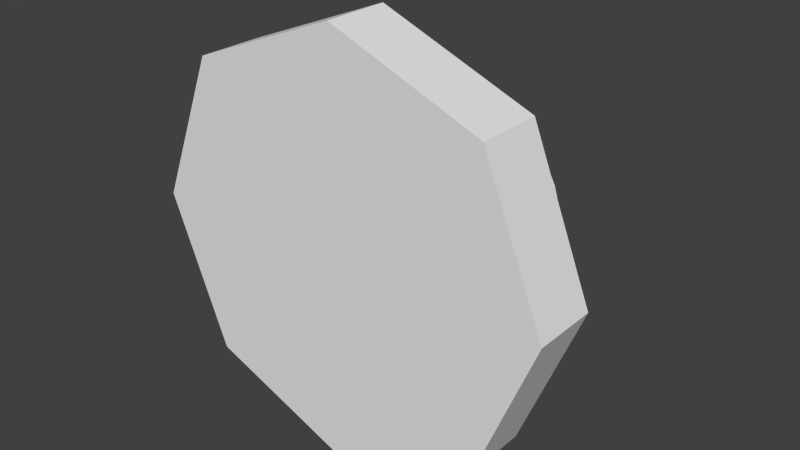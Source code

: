 # Source: Push_Button.blend  (saved by Blender 2.70.0; exported with 4.5.12 LTS)
import bpy
from mathutils import Matrix  # noqa: F401  (used for matrix-valued properties, if any)

bpy.ops.wm.read_factory_settings(use_empty=True)
scene = bpy.context.scene
scene.name = 'Scene'

# ---- collections
col_collection_1 = bpy.data.collections.new('Collection 1'); scene.collection.children.link(col_collection_1)
col_collection_2 = bpy.data.collections.new('Collection 2'); scene.collection.children.link(col_collection_2)

# ---- materials (node trees are filled in below, after node groups)
mat_soporte = bpy.data.materials.new('Soporte')
mat_soporte.alpha_threshold = 0.0
mat_soporte.use_transparent_shadow = False
mat_soporte.roughness = 0.5
mat_soporte.line_color = (0.0, 0.0, 0.0, 1.0)

# ---- material node trees

# ---- world
world_world = bpy.data.worlds.new('World'); scene.world = world_world
world_world.color = (0.05088, 0.05088, 0.05088)
world_world.use_sun_shadow = False
world_world.sun_shadow_jitter_overblur = 0.0
world_world.cycles.sampling_method = 'MANUAL'
world_world.cycles.sample_map_resolution = 256

# ---- meshes
me_plano = bpy.data.meshes.new('Plano')
me_plano.from_pydata([(1.199, -1.199, 0.5252), (-1.199, -1.199, 0.5252), (1.199, 1.199, 0.5252), (-1.199, 1.199, 0.5252), (2.771e-09, -1.678, 0.5252), (2.771e-09, 1.678, 0.5252), (-1.678, -1.702e-08, 0.5252), (1.678, -1.702e-08, 0.5252), (1.199, -1.199, -5.96e-08), (-1.199, -1.199, -5.96e-08), (1.199, 1.199, -5.96e-08), (-1.199, 1.199, -5.96e-08), (2.771e-09, -1.678, -5.96e-08), (2.771e-09, 1.678, -5.96e-08), (-1.678, -1.702e-08, -5.96e-08), (1.678, -1.702e-08, -5.96e-08), (0.7645, -0.7645, -4.062e-08), (-0.7645, -0.7645, -4.062e-08), (0.7645, 0.7645, -7.858e-08), (-0.7645, 0.7645, -7.858e-08), (1.767e-09, -1.07, -3.303e-08), (1.767e-09, 1.07, -8.618e-08), (-1.07, -1.23e-08, -5.96e-08), (1.07, -1.23e-08, -5.96e-08), (0.7645, -0.7645, 0.7293), (-0.7645, -0.7645, 0.7293), (0.7645, 0.7645, 0.7293), (-0.7645, 0.7645, 0.7293), (1.767e-09, -1.07, 0.7293), (1.767e-09, 1.07, 0.7293), (-1.07, -4.417e-08, 0.7293), (1.07, -4.417e-08, 0.7293)], [], [(0, 8, 15, 7), (3, 11, 14, 6), (2, 10, 13, 5), (4, 12, 8, 0), (7, 15, 10, 2), (6, 14, 9, 1), (5, 13, 11, 3), (1, 9, 12, 4), (15, 8, 16, 23), (14, 11, 19, 22), (13, 10, 18, 21), (8, 12, 20, 16), (10, 15, 23, 18), (9, 14, 22, 17), (11, 13, 21, 19), (12, 9, 17, 20), (23, 16, 24, 31), (22, 19, 27, 30), (21, 18, 26, 29), (16, 20, 28, 24), (18, 23, 31, 26), (17, 22, 30, 25), (19, 21, 29, 27), (20, 17, 25, 28), (1, 4, 28, 25), (28, 4, 0, 24), (24, 0, 7, 31), (31, 7, 2, 26), (26, 2, 5, 29), (29, 5, 3, 27), (27, 3, 6, 30), (30, 6, 1, 25), (20, 16, 23, 18, 21, 19, 22, 17)])
me_plano.materials.append(mat_soporte)
me_plano.use_remesh_preserve_volume = False
me_plano.use_remesh_preserve_attributes = False
me_plano.use_mirror_vertex_groups = False
me_plano.update()
me_cylinder = bpy.data.meshes.new('Cylinder')
me_cylinder.from_pydata([(-0.1662, 0.8353, -2.194), (0.0, 1.0, 0.0), (-0.3259, 0.7869, -2.194), (0.1951, 0.9808, 0.0), (-0.4732, 0.7081, -2.194), (0.3827, 0.9239, 0.0), (-0.6022, 0.6022, -2.194), (0.5556, 0.8315, 0.0), (-0.7081, 0.4732, -2.194), (0.7071, 0.7071, 0.0), (-0.7869, 0.3259, -2.194), (0.8315, 0.5556, 0.0), (-0.8353, 0.1662, -2.194), (0.9239, 0.3827, 0.0), (-0.8517, -1.796e-07, -2.194), (0.9808, 0.1951, 0.0), (-0.8353, -0.1662, -2.194), (1.0, -8.027e-07, 0.0), (-0.7869, -0.3259, -2.194), (0.9808, -0.1951, 0.0), (-0.7082, -0.4732, -2.194), (0.9239, -0.3827, 0.0), (-0.6022, -0.6022, -2.194), (0.8315, -0.5556, 0.0), (-0.4732, -0.7082, -2.194), (0.7071, -0.7071, 0.0), (-0.3259, -0.7869, -2.194), (0.5556, -0.8315, 0.0), (-0.1662, -0.8353, -2.194), (0.3827, -0.9239, 0.0), (-2.528e-07, -0.8517, -2.194), (0.1951, -0.9808, 0.0), (0.1662, -0.8353, -2.194), (-3.258e-07, -1.0, 0.0), (0.3259, -0.7869, -2.194), (-0.1951, -0.9808, 0.0), (0.4732, -0.7082, -2.194), (-0.3827, -0.9239, 0.0), (0.6022, -0.6022, -2.194), (-0.5556, -0.8315, 0.0), (0.7082, -0.4732, -2.194), (-0.7071, -0.7071, 0.0), (0.7869, -0.3259, -2.194), (-0.8315, -0.5556, 0.0), (0.8353, -0.1662, -2.194), (-0.9239, -0.3827, 0.0), (0.8517, -9.377e-07, -2.194), (-0.9808, -0.1951, 0.0), (0.8353, 0.1662, -2.194), (-1.0, 8.742e-08, 0.0), (0.7869, 0.3259, -2.194), (-0.9808, 0.1951, 0.0), (0.7082, 0.4732, -2.194), (-0.9239, 0.3827, 0.0), (0.6022, 0.6022, -2.194), (-0.8315, 0.5556, 0.0), (0.4732, 0.7081, -2.194), (-0.7071, 0.7071, 0.0), (0.3259, 0.7869, -2.194), (-0.5556, 0.8315, 0.0), (0.1662, 0.8353, -2.194), (-0.3827, 0.9239, 0.0), (2.473e-08, 0.8517, -2.194), (-0.1951, 0.9808, 0.0), (0.0, 1.0, -1.886), (0.1951, 0.9808, -1.886), (0.3827, 0.9239, -1.886), (0.5556, 0.8315, -1.886), (0.7071, 0.7071, -1.886), (0.8315, 0.5556, -1.886), (0.9239, 0.3827, -1.886), (0.9808, 0.1951, -1.886), (1.0, -8.65e-07, -1.886), (0.9808, -0.1951, -1.886), (0.9239, -0.3827, -1.886), (0.8315, -0.5556, -1.886), (0.7071, -0.7071, -1.886), (0.5556, -0.8315, -1.886), (0.3827, -0.9239, -1.886), (0.1951, -0.9808, -1.886), (-3.258e-07, -1.0, -1.886), (-0.1951, -0.9808, -1.886), (-0.3827, -0.9239, -1.886), (-0.5556, -0.8315, -1.886), (-0.7071, -0.7071, -1.886), (-0.8315, -0.5556, -1.886), (-0.9239, -0.3827, -1.886), (-0.9808, -0.1951, -1.886), (-1.0, 2.508e-08, -1.886), (-0.9808, 0.1951, -1.886), (-0.9239, 0.3827, -1.886), (-0.8315, 0.5556, -1.886), (-0.7071, 0.7071, -1.886), (-0.5556, 0.8315, -1.886), (-0.3827, 0.9239, -1.886), (-0.1951, 0.9808, -1.886), (2.98e-08, -9.283e-07, -1.934)], [], [(64, 1, 3, 65), (65, 3, 5, 66), (66, 5, 7, 67), (67, 7, 9, 68), (68, 9, 11, 69), (69, 11, 13, 70), (70, 13, 15, 71), (71, 15, 17, 72), (72, 17, 19, 73), (73, 19, 21, 74), (74, 21, 23, 75), (75, 23, 25, 76), (76, 25, 27, 77), (77, 27, 29, 78), (78, 29, 31, 79), (79, 31, 33, 80), (80, 33, 35, 81), (81, 35, 37, 82), (82, 37, 39, 83), (83, 39, 41, 84), (84, 41, 43, 85), (85, 43, 45, 86), (86, 45, 47, 87), (87, 47, 49, 88), (88, 49, 51, 89), (89, 51, 53, 90), (90, 53, 55, 91), (91, 55, 57, 92), (92, 57, 59, 93), (93, 59, 61, 94), (3, 1, 63, 61, 59, 57, 55, 53, 51, 49, 47, 45, 43, 41, 39, 37, 35, 33, 31, 29, 27, 25, 23, 21, 19, 17, 15, 13, 11, 9, 7, 5), (95, 63, 1, 64), (94, 61, 63, 95), (75, 76, 38, 40), (86, 87, 16, 18), (77, 78, 34, 36), (66, 67, 56, 58), (88, 89, 12, 14), (79, 80, 30, 32), (68, 69, 52, 54), (90, 91, 8, 10), (70, 71, 48, 50), (81, 82, 26, 28), (92, 93, 4, 6), (72, 73, 44, 46), (83, 84, 22, 24), (95, 64, 62, 0), (74, 75, 40, 42), (85, 86, 18, 20), (76, 77, 36, 38), (65, 66, 58, 60), (87, 88, 14, 16), (78, 79, 32, 34), (67, 68, 54, 56), (89, 90, 10, 12), (69, 70, 50, 52), (80, 81, 28, 30), (91, 92, 6, 8), (71, 72, 46, 48), (82, 83, 24, 26), (93, 94, 2, 4), (73, 74, 42, 44), (84, 85, 20, 22), (64, 65, 60, 62), (94, 95, 0, 2), (24, 22, 96), (12, 10, 96), (2, 0, 96), (0, 62, 96), (46, 44, 96), (22, 20, 96), (10, 8, 96), (28, 26, 96), (16, 14, 96), (18, 16, 96), (48, 46, 96), (38, 36, 96), (56, 54, 96), (44, 42, 96), (36, 34, 96), (20, 18, 96), (8, 6, 96), (40, 38, 96), (62, 60, 96), (42, 40, 96), (50, 48, 96), (14, 12, 96), (26, 24, 96), (58, 56, 96), (32, 30, 96), (6, 4, 96), (34, 32, 96), (52, 50, 96), (54, 52, 96), (30, 28, 96), (60, 58, 96), (4, 2, 96)])
me_cylinder.use_remesh_preserve_volume = False
me_cylinder.use_remesh_preserve_attributes = False
me_cylinder.use_mirror_vertex_groups = False
me_cylinder.update()

# ---- objects
ob_soporte_de_interruptor = bpy.data.objects.new('Soporte de Interruptor', me_plano)
ob_boton = bpy.data.objects.new('Boton', me_cylinder)

# ---- transforms, parenting, visibility, modifiers, constraints
ob_soporte_de_interruptor.location = (0.0, 0.0, 0.0)
ob_soporte_de_interruptor.rotation_euler = (-1.571, 0.0, 0.0)
ob_soporte_de_interruptor.scale = (1.0, 1.0, 0.9996)
ob_soporte_de_interruptor.color = (0.05183, 1.0, 0.949, 1.0)
ob_soporte_de_interruptor.lineart.crease_threshold = 0.0
ob_boton.location = (0.0, 0.5161, 0.0)
ob_boton.rotation_euler = (1.571, 0.0, 0.0)
ob_boton.scale = (1.0, 1.0, 0.4)
ob_boton.color = (1.0, 0.6307, 0.5018, 1.0)
ob_boton.lineart.crease_threshold = 0.0

# ---- collection membership
col_collection_1.objects.link(ob_soporte_de_interruptor)
col_collection_2.objects.link(ob_boton)

# ---- scene / render settings (as saved in the file)
scene.frame_start = 1; scene.frame_end = 24; scene.frame_set(0)
scene.render.engine = 'BLENDER_EEVEE_NEXT'
scene.render.image_settings.compression = 90
scene.render.resolution_percentage = 50
scene.render.dither_intensity = 0.0
scene.cycles.use_denoising = False
scene.cycles.samples = 10
scene.cycles.sampling_pattern = 'TABULATED_SOBOL'
scene.cycles.light_sampling_threshold = 0.0
scene.cycles.use_adaptive_sampling = False
scene.cycles.use_light_tree = False
scene.cycles.blur_glossy = 0.0
scene.cycles.volume_bounces = 1
scene.cycles.pixel_filter_type = 'GAUSSIAN'
scene.cycles.sample_clamp_indirect = 0.0
scene.view_settings.view_transform = 'Standard'
bpy.context.view_layer.update()

# ---- added for rendering (the .blend has no active camera and no usable light): camera, sun
cam_auto = bpy.data.cameras.new('AutoCamera')
cam_auto.lens = 50.0
cam_auto.sensor_width = 36.0
cam_auto.clip_end = 1000.0
ob_auto_camera = bpy.data.objects.new('AutoCamera', cam_auto)
scene.collection.objects.link(ob_auto_camera)
ob_auto_camera.location = (4.57663, -4.79502, 3.66131)
ob_auto_camera.rotation_euler = (1.09748, -7.21219e-08, 0.694738)
scene.camera = ob_auto_camera
light_auto_sun = bpy.data.lights.new('AutoSun', 'SUN')
light_auto_sun.energy = 3.0
light_auto_sun.angle = 0.0523599
ob_auto_sun = bpy.data.objects.new('AutoSun', light_auto_sun)
scene.collection.objects.link(ob_auto_sun)
ob_auto_sun.rotation_euler = (0.872665, 0.174533, 0.523599)
bpy.context.view_layer.update()
